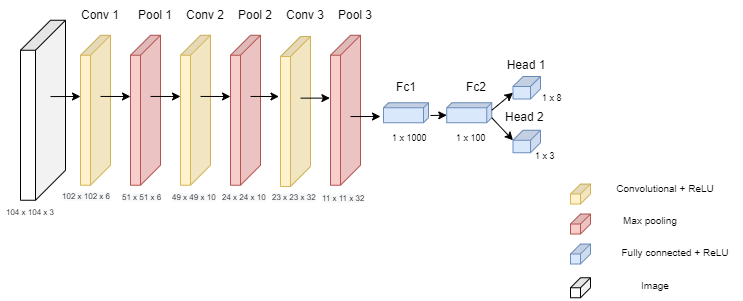

The diagram above was exported from draw.io. Its source (the exported page's mxGraphModel, read from the mxfile embedded in the PNG):
<mxGraphModel dx="720" dy="732" grid="1" gridSize="10" guides="1" tooltips="1" connect="1" arrows="1" fold="1" page="1" pageScale="1" pageWidth="850" pageHeight="1100" math="0" shadow="0">
  <root>
    <mxCell id="0" />
    <mxCell id="1" parent="0" />
    <mxCell id="diY3WQ6dljrpXeDnob0f-16" value="" style="shape=cube;whiteSpace=wrap;html=1;boundedLbl=1;backgroundOutline=1;darkOpacity=0.05;darkOpacity2=0.1;shadow=0;sketch=0;strokeColor=#d6b656;size=20;direction=south;fillColor=#fff2cc;" parent="1" vertex="1">
      <mxGeometry x="100" y="418.75" width="30" height="150" as="geometry" />
    </mxCell>
    <mxCell id="diY3WQ6dljrpXeDnob0f-17" value="" style="shape=cube;whiteSpace=wrap;html=1;boundedLbl=1;backgroundOutline=1;darkOpacity=0.05;darkOpacity2=0.1;shadow=0;sketch=0;strokeColor=#d6b656;size=20;direction=south;fillColor=#fff2cc;" parent="1" vertex="1">
      <mxGeometry x="200" y="418.75" width="30" height="150" as="geometry" />
    </mxCell>
    <mxCell id="diY3WQ6dljrpXeDnob0f-19" value="" style="shape=cube;whiteSpace=wrap;html=1;boundedLbl=1;backgroundOutline=1;darkOpacity=0.05;darkOpacity2=0.1;shadow=0;sketch=0;strokeColor=#b85450;size=20;direction=south;fillColor=#f8cecc;" parent="1" vertex="1">
      <mxGeometry x="150" y="418.75" width="30" height="150" as="geometry" />
    </mxCell>
    <mxCell id="diY3WQ6dljrpXeDnob0f-20" value="" style="shape=cube;whiteSpace=wrap;html=1;boundedLbl=1;backgroundOutline=1;darkOpacity=0.05;darkOpacity2=0.1;shadow=0;sketch=0;strokeColor=#b85450;size=20;direction=south;fillColor=#f8cecc;" parent="1" vertex="1">
      <mxGeometry x="250" y="418.75" width="30" height="150" as="geometry" />
    </mxCell>
    <mxCell id="diY3WQ6dljrpXeDnob0f-21" value="Conv 1" style="text;html=1;strokeColor=none;fillColor=none;align=center;verticalAlign=middle;whiteSpace=wrap;rounded=0;shadow=0;sketch=0;" parent="1" vertex="1">
      <mxGeometry x="90" y="383.75" width="60" height="30" as="geometry" />
    </mxCell>
    <mxCell id="diY3WQ6dljrpXeDnob0f-22" value="Pool 1" style="text;html=1;strokeColor=none;fillColor=none;align=center;verticalAlign=middle;whiteSpace=wrap;rounded=0;shadow=0;sketch=0;" parent="1" vertex="1">
      <mxGeometry x="145" y="383.75" width="60" height="30" as="geometry" />
    </mxCell>
    <mxCell id="diY3WQ6dljrpXeDnob0f-23" value="Conv 2" style="text;html=1;strokeColor=none;fillColor=none;align=center;verticalAlign=middle;whiteSpace=wrap;rounded=0;shadow=0;sketch=0;" parent="1" vertex="1">
      <mxGeometry x="195" y="383.75" width="60" height="30" as="geometry" />
    </mxCell>
    <mxCell id="diY3WQ6dljrpXeDnob0f-24" value="Pool 2" style="text;html=1;strokeColor=none;fillColor=none;align=center;verticalAlign=middle;whiteSpace=wrap;rounded=0;shadow=0;sketch=0;" parent="1" vertex="1">
      <mxGeometry x="245" y="383.75" width="60" height="30" as="geometry" />
    </mxCell>
    <mxCell id="diY3WQ6dljrpXeDnob0f-25" value="Conv 3" style="text;html=1;strokeColor=none;fillColor=none;align=center;verticalAlign=middle;whiteSpace=wrap;rounded=0;shadow=0;sketch=0;" parent="1" vertex="1">
      <mxGeometry x="295" y="383.75" width="60" height="30" as="geometry" />
    </mxCell>
    <mxCell id="diY3WQ6dljrpXeDnob0f-27" value="" style="shape=cube;whiteSpace=wrap;html=1;boundedLbl=1;backgroundOutline=1;darkOpacity=0.05;darkOpacity2=0.1;shadow=0;sketch=0;strokeColor=#6c8ebf;size=5;direction=south;fillColor=#dae8fc;" parent="1" vertex="1">
      <mxGeometry x="403" y="486.25" width="45" height="20" as="geometry" />
    </mxCell>
    <mxCell id="diY3WQ6dljrpXeDnob0f-29" value="Fc1" style="text;html=1;strokeColor=none;fillColor=none;align=center;verticalAlign=middle;whiteSpace=wrap;rounded=0;shadow=0;sketch=0;" parent="1" vertex="1">
      <mxGeometry x="395.5" y="456.25" width="60" height="30" as="geometry" />
    </mxCell>
    <mxCell id="diY3WQ6dljrpXeDnob0f-30" value="Fc2" style="text;html=1;strokeColor=none;fillColor=none;align=center;verticalAlign=middle;whiteSpace=wrap;rounded=0;shadow=0;sketch=0;" parent="1" vertex="1">
      <mxGeometry x="466.25" y="456.25" width="60" height="30" as="geometry" />
    </mxCell>
    <mxCell id="diY3WQ6dljrpXeDnob0f-45" value="" style="shape=cube;whiteSpace=wrap;html=1;boundedLbl=1;backgroundOutline=1;darkOpacity=0.05;darkOpacity2=0.1;shadow=0;sketch=0;strokeColor=#d6b656;size=20;direction=south;fillColor=#fff2cc;" parent="1" vertex="1">
      <mxGeometry x="300" y="420" width="30" height="150" as="geometry" />
    </mxCell>
    <mxCell id="diY3WQ6dljrpXeDnob0f-46" value="" style="shape=cube;whiteSpace=wrap;html=1;boundedLbl=1;backgroundOutline=1;darkOpacity=0.05;darkOpacity2=0.1;shadow=0;sketch=0;strokeColor=#d6b656;size=10;direction=south;fillColor=#fff2cc;" parent="1" vertex="1">
      <mxGeometry x="590" y="567.51" width="20" height="20" as="geometry" />
    </mxCell>
    <mxCell id="diY3WQ6dljrpXeDnob0f-53" value="" style="shape=cube;whiteSpace=wrap;html=1;boundedLbl=1;backgroundOutline=1;darkOpacity=0.05;darkOpacity2=0.1;shadow=0;sketch=0;strokeColor=#b85450;size=10;direction=south;fillColor=#f8cecc;" parent="1" vertex="1">
      <mxGeometry x="590" y="597.51" width="20" height="20" as="geometry" />
    </mxCell>
    <mxCell id="7kDt0Sm790Uk9JEaXZ_j-6" value="" style="shape=cube;whiteSpace=wrap;html=1;boundedLbl=1;backgroundOutline=1;darkOpacity=0.05;darkOpacity2=0.1;shadow=0;sketch=0;strokeColor=#6c8ebf;size=10;direction=south;fillColor=#dae8fc;" vertex="1" parent="1">
      <mxGeometry x="590" y="627.51" width="20" height="20" as="geometry" />
    </mxCell>
    <mxCell id="7kDt0Sm790Uk9JEaXZ_j-7" value="" style="shape=cube;whiteSpace=wrap;html=1;boundedLbl=1;backgroundOutline=1;darkOpacity=0.05;darkOpacity2=0.1;shadow=0;sketch=0;strokeColor=#6c8ebf;size=10;direction=south;fillColor=#dae8fc;" vertex="1" parent="1">
      <mxGeometry x="532.5" y="460" width="27.5" height="22.5" as="geometry" />
    </mxCell>
    <mxCell id="7kDt0Sm790Uk9JEaXZ_j-9" value="" style="shape=cube;whiteSpace=wrap;html=1;boundedLbl=1;backgroundOutline=1;darkOpacity=0.05;darkOpacity2=0.1;shadow=0;sketch=0;strokeColor=#6c8ebf;size=5;direction=south;fillColor=#dae8fc;" vertex="1" parent="1">
      <mxGeometry x="466.25" y="486.25" width="45" height="20" as="geometry" />
    </mxCell>
    <mxCell id="7kDt0Sm790Uk9JEaXZ_j-10" value="" style="shape=cube;whiteSpace=wrap;html=1;boundedLbl=1;backgroundOutline=1;darkOpacity=0.05;darkOpacity2=0.1;shadow=0;sketch=0;strokeColor=#6c8ebf;size=10;direction=south;fillColor=#dae8fc;" vertex="1" parent="1">
      <mxGeometry x="532.5" y="513.75" width="27.5" height="22.5" as="geometry" />
    </mxCell>
    <mxCell id="7kDt0Sm790Uk9JEaXZ_j-12" value="Head 1" style="text;html=1;strokeColor=none;fillColor=none;align=center;verticalAlign=middle;whiteSpace=wrap;rounded=0;shadow=0;sketch=0;" vertex="1" parent="1">
      <mxGeometry x="516.25" y="433.75" width="60" height="30" as="geometry" />
    </mxCell>
    <mxCell id="7kDt0Sm790Uk9JEaXZ_j-13" value="Head 2&amp;nbsp;" style="text;html=1;strokeColor=none;fillColor=none;align=center;verticalAlign=middle;whiteSpace=wrap;rounded=0;shadow=0;sketch=0;" vertex="1" parent="1">
      <mxGeometry x="516.25" y="486.25" width="60" height="30" as="geometry" />
    </mxCell>
    <mxCell id="7kDt0Sm790Uk9JEaXZ_j-29" value="" style="endArrow=classic;html=1;rounded=0;exitX=0;exitY=0;exitDx=7.5;exitDy=0;exitPerimeter=0;entryX=0;entryY=0;entryDx=16.25;entryDy=27.5;entryPerimeter=0;" edge="1" parent="1" source="7kDt0Sm790Uk9JEaXZ_j-9" target="7kDt0Sm790Uk9JEaXZ_j-7">
      <mxGeometry width="50" height="50" relative="1" as="geometry">
        <mxPoint x="486.25" y="453.75" as="sourcePoint" />
        <mxPoint x="526.25" y="463.75" as="targetPoint" />
      </mxGeometry>
    </mxCell>
    <mxCell id="7kDt0Sm790Uk9JEaXZ_j-30" value="" style="endArrow=classic;html=1;rounded=0;exitX=0;exitY=0;exitDx=15;exitDy=0;exitPerimeter=0;entryX=0;entryY=0;entryDx=10;entryDy=27.5;entryPerimeter=0;" edge="1" parent="1" source="7kDt0Sm790Uk9JEaXZ_j-9" target="7kDt0Sm790Uk9JEaXZ_j-10">
      <mxGeometry width="50" height="50" relative="1" as="geometry">
        <mxPoint x="486.25" y="453.75" as="sourcePoint" />
        <mxPoint x="536.25" y="403.75" as="targetPoint" />
      </mxGeometry>
    </mxCell>
    <mxCell id="7kDt0Sm790Uk9JEaXZ_j-32" value="&lt;font style=&quot;font-size: 10px&quot;&gt;Convolutional + ReLU&lt;/font&gt;" style="text;html=1;strokeColor=none;fillColor=none;align=center;verticalAlign=middle;whiteSpace=wrap;rounded=0;shadow=0;sketch=0;strokeWidth=5;" vertex="1" parent="1">
      <mxGeometry x="630" y="558.13" width="110" height="27.5" as="geometry" />
    </mxCell>
    <mxCell id="7kDt0Sm790Uk9JEaXZ_j-33" value="&lt;font size=&quot;1&quot;&gt;Max pooling&lt;/font&gt;" style="text;html=1;strokeColor=none;fillColor=none;align=center;verticalAlign=middle;whiteSpace=wrap;rounded=0;shadow=0;sketch=0;strokeWidth=5;" vertex="1" parent="1">
      <mxGeometry x="620" y="590.63" width="100" height="27.5" as="geometry" />
    </mxCell>
    <mxCell id="7kDt0Sm790Uk9JEaXZ_j-34" value="&lt;font size=&quot;1&quot;&gt;Fully connected + ReLU&lt;/font&gt;" style="text;html=1;strokeColor=none;fillColor=none;align=center;verticalAlign=middle;whiteSpace=wrap;rounded=0;shadow=0;sketch=0;strokeWidth=5;" vertex="1" parent="1">
      <mxGeometry x="630" y="621.88" width="130" height="27.5" as="geometry" />
    </mxCell>
    <mxCell id="7kDt0Sm790Uk9JEaXZ_j-35" value="" style="shape=cube;whiteSpace=wrap;html=1;boundedLbl=1;backgroundOutline=1;darkOpacity=0.05;darkOpacity2=0.1;shadow=0;sketch=0;size=30;direction=south;" vertex="1" parent="1">
      <mxGeometry x="40" y="403.75" width="45" height="180" as="geometry" />
    </mxCell>
    <mxCell id="7kDt0Sm790Uk9JEaXZ_j-41" value="" style="shape=cube;whiteSpace=wrap;html=1;boundedLbl=1;backgroundOutline=1;darkOpacity=0.05;darkOpacity2=0.1;shadow=0;sketch=0;size=10;direction=south;" vertex="1" parent="1">
      <mxGeometry x="590" y="661.26" width="20" height="20" as="geometry" />
    </mxCell>
    <mxCell id="7kDt0Sm790Uk9JEaXZ_j-42" value="&lt;font size=&quot;1&quot;&gt;Image&lt;/font&gt;" style="text;html=1;strokeColor=none;fillColor=none;align=center;verticalAlign=middle;whiteSpace=wrap;rounded=0;shadow=0;sketch=0;strokeWidth=5;" vertex="1" parent="1">
      <mxGeometry x="630" y="657.51" width="90" height="23.75" as="geometry" />
    </mxCell>
    <mxCell id="7kDt0Sm790Uk9JEaXZ_j-44" value="&lt;font style=&quot;font-size: 8px&quot;&gt;104 x 104 x 3&lt;/font&gt;" style="text;html=1;strokeColor=none;fillColor=none;align=center;verticalAlign=middle;whiteSpace=wrap;rounded=0;shadow=0;sketch=0;fontSize=10;" vertex="1" parent="1">
      <mxGeometry x="20" y="580" width="60" height="30" as="geometry" />
    </mxCell>
    <mxCell id="7kDt0Sm790Uk9JEaXZ_j-45" value="&lt;span style=&quot;color: rgb(0 , 0 , 0) ; font-family: &amp;#34;helvetica&amp;#34; ; font-size: 8px ; font-style: normal ; font-weight: 400 ; letter-spacing: normal ; text-align: center ; text-indent: 0px ; text-transform: none ; word-spacing: 0px ; background-color: rgb(248 , 249 , 250) ; display: inline ; float: none&quot;&gt;102 x 102 x 6&lt;/span&gt;" style="text;whiteSpace=wrap;html=1;fontSize=8;" vertex="1" parent="1">
      <mxGeometry x="80" y="568.75" width="70" height="30" as="geometry" />
    </mxCell>
    <mxCell id="7kDt0Sm790Uk9JEaXZ_j-46" value="&lt;span style=&quot;color: rgb(0 , 0 , 0) ; font-family: &amp;#34;helvetica&amp;#34; ; font-size: 8px ; font-style: normal ; font-weight: 400 ; letter-spacing: normal ; text-align: center ; text-indent: 0px ; text-transform: none ; word-spacing: 0px ; background-color: rgb(248 , 249 , 250) ; display: inline ; float: none&quot;&gt;51 x 51 x 6&lt;/span&gt;" style="text;whiteSpace=wrap;html=1;fontSize=8;" vertex="1" parent="1">
      <mxGeometry x="140" y="570" width="70" height="30" as="geometry" />
    </mxCell>
    <mxCell id="7kDt0Sm790Uk9JEaXZ_j-47" value="&lt;span style=&quot;color: rgb(0 , 0 , 0) ; font-family: &amp;#34;helvetica&amp;#34; ; font-size: 8px ; font-style: normal ; font-weight: 400 ; letter-spacing: normal ; text-align: center ; text-indent: 0px ; text-transform: none ; word-spacing: 0px ; background-color: rgb(248 , 249 , 250) ; display: inline ; float: none&quot;&gt;49 x 49 x 10&lt;/span&gt;" style="text;whiteSpace=wrap;html=1;fontSize=8;" vertex="1" parent="1">
      <mxGeometry x="190" y="570" width="70" height="30" as="geometry" />
    </mxCell>
    <mxCell id="7kDt0Sm790Uk9JEaXZ_j-48" value="&lt;span style=&quot;color: rgb(0 , 0 , 0) ; font-family: &amp;#34;helvetica&amp;#34; ; font-size: 8px ; font-style: normal ; font-weight: 400 ; letter-spacing: normal ; text-align: center ; text-indent: 0px ; text-transform: none ; word-spacing: 0px ; background-color: rgb(248 , 249 , 250) ; display: inline ; float: none&quot;&gt;24 x 24 x 10&lt;/span&gt;" style="text;whiteSpace=wrap;html=1;fontSize=8;" vertex="1" parent="1">
      <mxGeometry x="240" y="570" width="70" height="30" as="geometry" />
    </mxCell>
    <mxCell id="7kDt0Sm790Uk9JEaXZ_j-53" value="" style="shape=cube;whiteSpace=wrap;html=1;boundedLbl=1;backgroundOutline=1;darkOpacity=0.05;darkOpacity2=0.1;shadow=0;sketch=0;strokeColor=#b85450;size=20;direction=south;fillColor=#f8cecc;" vertex="1" parent="1">
      <mxGeometry x="350" y="418.75" width="30" height="150" as="geometry" />
    </mxCell>
    <mxCell id="7kDt0Sm790Uk9JEaXZ_j-54" value="Pool 3" style="text;html=1;strokeColor=none;fillColor=none;align=center;verticalAlign=middle;whiteSpace=wrap;rounded=0;shadow=0;sketch=0;" vertex="1" parent="1">
      <mxGeometry x="345" y="383.75" width="60" height="30" as="geometry" />
    </mxCell>
    <mxCell id="7kDt0Sm790Uk9JEaXZ_j-55" value="&lt;span style=&quot;color: rgb(0 , 0 , 0) ; font-family: &amp;#34;helvetica&amp;#34; ; font-size: 8px ; font-style: normal ; font-weight: 400 ; letter-spacing: normal ; text-align: center ; text-indent: 0px ; text-transform: none ; word-spacing: 0px ; background-color: rgb(248 , 249 , 250) ; display: inline ; float: none&quot;&gt;23 x 23 x 32&lt;/span&gt;" style="text;whiteSpace=wrap;html=1;fontSize=8;" vertex="1" parent="1">
      <mxGeometry x="290" y="570" width="70" height="30" as="geometry" />
    </mxCell>
    <mxCell id="7kDt0Sm790Uk9JEaXZ_j-56" value="&lt;span style=&quot;color: rgb(0 , 0 , 0) ; font-family: &amp;#34;helvetica&amp;#34; ; font-size: 8px ; font-style: normal ; font-weight: 400 ; letter-spacing: normal ; text-align: center ; text-indent: 0px ; text-transform: none ; word-spacing: 0px ; background-color: rgb(248 , 249 , 250) ; display: inline ; float: none&quot;&gt;11 x 11 x 32&lt;/span&gt;" style="text;whiteSpace=wrap;html=1;fontSize=8;" vertex="1" parent="1">
      <mxGeometry x="340" y="571.25" width="70" height="30" as="geometry" />
    </mxCell>
    <mxCell id="7kDt0Sm790Uk9JEaXZ_j-66" value="" style="endArrow=classic;html=1;rounded=0;entryX=0;entryY=0;entryDx=12.5;entryDy=45;entryPerimeter=0;" edge="1" parent="1" target="7kDt0Sm790Uk9JEaXZ_j-9">
      <mxGeometry width="50" height="50" relative="1" as="geometry">
        <mxPoint x="450" y="499" as="sourcePoint" />
        <mxPoint x="466.25" y="478.75" as="targetPoint" />
        <Array as="points" />
      </mxGeometry>
    </mxCell>
    <mxCell id="7kDt0Sm790Uk9JEaXZ_j-67" value="" style="endArrow=classic;html=1;rounded=0;fontSize=8;exitX=0.424;exitY=0.333;exitDx=0;exitDy=0;exitPerimeter=0;" edge="1" parent="1" source="7kDt0Sm790Uk9JEaXZ_j-35">
      <mxGeometry width="50" height="50" relative="1" as="geometry">
        <mxPoint x="150" y="530" as="sourcePoint" />
        <mxPoint x="100" y="480" as="targetPoint" />
      </mxGeometry>
    </mxCell>
    <mxCell id="7kDt0Sm790Uk9JEaXZ_j-68" value="" style="endArrow=classic;html=1;rounded=0;fontSize=8;exitX=0.408;exitY=0.333;exitDx=0;exitDy=0;exitPerimeter=0;" edge="1" parent="1" source="diY3WQ6dljrpXeDnob0f-19">
      <mxGeometry width="50" height="50" relative="1" as="geometry">
        <mxPoint x="150" y="530" as="sourcePoint" />
        <mxPoint x="200" y="480" as="targetPoint" />
      </mxGeometry>
    </mxCell>
    <mxCell id="7kDt0Sm790Uk9JEaXZ_j-69" value="" style="endArrow=classic;html=1;rounded=0;fontSize=8;exitX=0.408;exitY=0.333;exitDx=0;exitDy=0;exitPerimeter=0;" edge="1" parent="1" source="diY3WQ6dljrpXeDnob0f-16">
      <mxGeometry width="50" height="50" relative="1" as="geometry">
        <mxPoint x="150" y="530" as="sourcePoint" />
        <mxPoint x="150" y="480" as="targetPoint" />
      </mxGeometry>
    </mxCell>
    <mxCell id="7kDt0Sm790Uk9JEaXZ_j-70" value="" style="endArrow=classic;html=1;rounded=0;fontSize=8;exitX=0.408;exitY=0.333;exitDx=0;exitDy=0;exitPerimeter=0;" edge="1" parent="1" source="diY3WQ6dljrpXeDnob0f-17">
      <mxGeometry width="50" height="50" relative="1" as="geometry">
        <mxPoint x="220" y="530" as="sourcePoint" />
        <mxPoint x="250" y="480" as="targetPoint" />
      </mxGeometry>
    </mxCell>
    <mxCell id="7kDt0Sm790Uk9JEaXZ_j-72" value="" style="endArrow=classic;html=1;rounded=0;fontSize=8;entryX=0.4;entryY=1.051;entryDx=0;entryDy=0;entryPerimeter=0;exitX=0.408;exitY=0.333;exitDx=0;exitDy=0;exitPerimeter=0;" edge="1" parent="1" source="diY3WQ6dljrpXeDnob0f-20" target="diY3WQ6dljrpXeDnob0f-45">
      <mxGeometry width="50" height="50" relative="1" as="geometry">
        <mxPoint x="220" y="530" as="sourcePoint" />
        <mxPoint x="270" y="480" as="targetPoint" />
      </mxGeometry>
    </mxCell>
    <mxCell id="7kDt0Sm790Uk9JEaXZ_j-73" value="" style="endArrow=classic;html=1;rounded=0;fontSize=8;entryX=0.419;entryY=1.02;entryDx=0;entryDy=0;entryPerimeter=0;exitX=0.411;exitY=0.333;exitDx=0;exitDy=0;exitPerimeter=0;" edge="1" parent="1" source="diY3WQ6dljrpXeDnob0f-45" target="7kDt0Sm790Uk9JEaXZ_j-53">
      <mxGeometry width="50" height="50" relative="1" as="geometry">
        <mxPoint x="220" y="530" as="sourcePoint" />
        <mxPoint x="270" y="480" as="targetPoint" />
      </mxGeometry>
    </mxCell>
    <mxCell id="7kDt0Sm790Uk9JEaXZ_j-74" value="" style="endArrow=classic;html=1;rounded=0;fontSize=8;exitX=0.542;exitY=0.333;exitDx=0;exitDy=0;exitPerimeter=0;" edge="1" parent="1" source="7kDt0Sm790Uk9JEaXZ_j-53">
      <mxGeometry width="50" height="50" relative="1" as="geometry">
        <mxPoint x="360" y="530" as="sourcePoint" />
        <mxPoint x="400" y="500" as="targetPoint" />
      </mxGeometry>
    </mxCell>
    <mxCell id="7kDt0Sm790Uk9JEaXZ_j-79" value="&lt;div style=&quot;text-align: center&quot;&gt;&lt;span&gt;&lt;font face=&quot;helvetica&quot; style=&quot;font-size: 9px&quot;&gt;1 x 1000&lt;/font&gt;&lt;/span&gt;&lt;/div&gt;" style="text;whiteSpace=wrap;html=1;fontSize=8;" vertex="1" parent="1">
      <mxGeometry x="410" y="510" width="38" height="30" as="geometry" />
    </mxCell>
    <mxCell id="7kDt0Sm790Uk9JEaXZ_j-81" value="&lt;div style=&quot;text-align: center&quot;&gt;&lt;span&gt;&lt;font face=&quot;helvetica&quot; style=&quot;font-size: 9px&quot;&gt;1 x 100&lt;/font&gt;&lt;/span&gt;&lt;/div&gt;" style="text;whiteSpace=wrap;html=1;fontSize=8;" vertex="1" parent="1">
      <mxGeometry x="474.25" y="510" width="37" height="30" as="geometry" />
    </mxCell>
    <mxCell id="7kDt0Sm790Uk9JEaXZ_j-82" value="&lt;div style=&quot;text-align: center&quot;&gt;&lt;span&gt;&lt;font face=&quot;helvetica&quot; style=&quot;font-size: 9px&quot;&gt;1 x 8&lt;/font&gt;&lt;/span&gt;&lt;/div&gt;" style="text;whiteSpace=wrap;html=1;fontSize=8;" vertex="1" parent="1">
      <mxGeometry x="560" y="470" width="37" height="30" as="geometry" />
    </mxCell>
    <mxCell id="7kDt0Sm790Uk9JEaXZ_j-83" value="&lt;div style=&quot;text-align: center&quot;&gt;&lt;span&gt;&lt;font face=&quot;helvetica&quot; style=&quot;font-size: 9px&quot;&gt;1 x 3&lt;/font&gt;&lt;/span&gt;&lt;/div&gt;" style="text;whiteSpace=wrap;html=1;fontSize=8;" vertex="1" parent="1">
      <mxGeometry x="553" y="528.13" width="37" height="30" as="geometry" />
    </mxCell>
  </root>
</mxGraphModel>